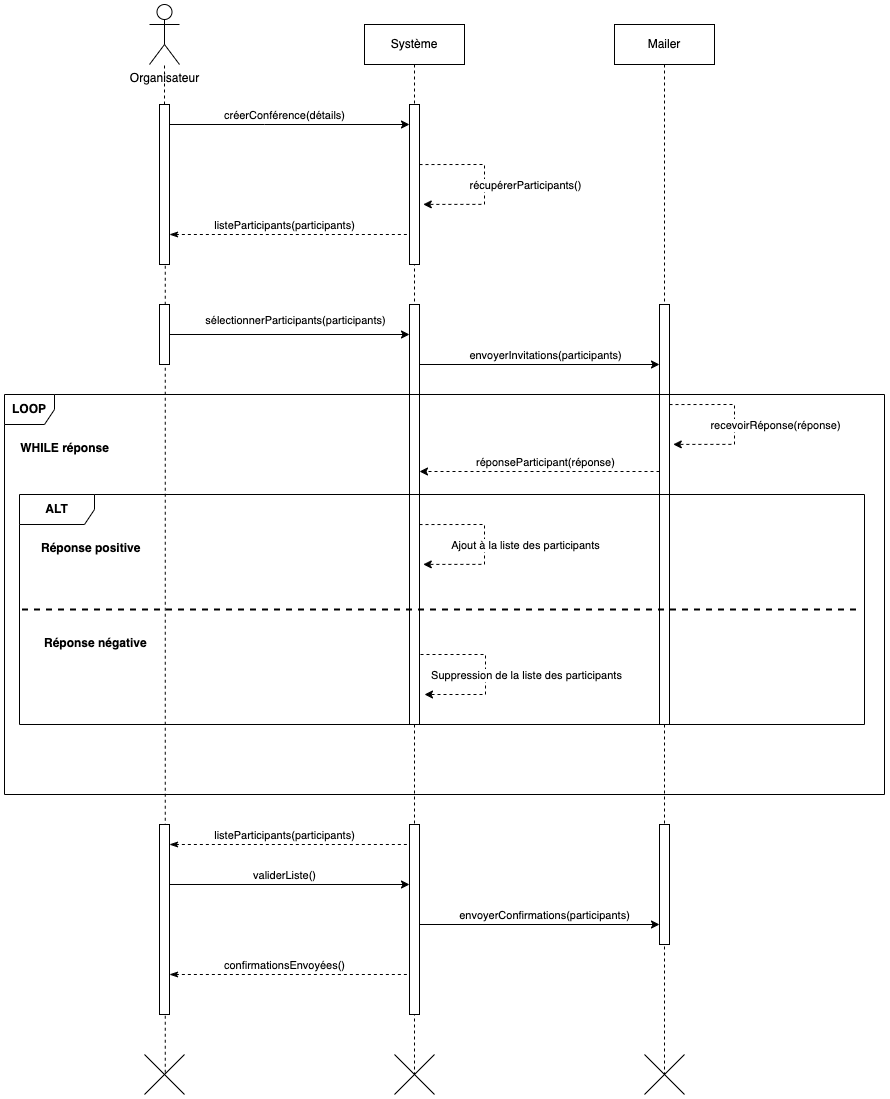

The diagram above was exported from draw.io. Its source (the exported page's mxGraphModel, read from the mxfile embedded in the PNG):
<mxGraphModel dx="1793" dy="1068" grid="1" gridSize="10" guides="1" tooltips="1" connect="1" arrows="1" fold="1" page="1" pageScale="1" pageWidth="827" pageHeight="1169" math="0" shadow="0">
  <root>
    <mxCell id="0" />
    <mxCell id="1" parent="0" />
    <mxCell id="HE8XgLgueNXkd9YTy3hw-3" value="Système" style="shape=umlLifeline;perimeter=lifelinePerimeter;whiteSpace=wrap;html=1;container=1;dropTarget=0;collapsible=0;recursiveResize=0;outlineConnect=0;portConstraint=eastwest;newEdgeStyle={&quot;edgeStyle&quot;:&quot;elbowEdgeStyle&quot;,&quot;elbow&quot;:&quot;vertical&quot;,&quot;curved&quot;:0,&quot;rounded&quot;:0};" vertex="1" parent="1">
      <mxGeometry x="400" y="40" width="100" height="1050" as="geometry" />
    </mxCell>
    <mxCell id="HE8XgLgueNXkd9YTy3hw-4" value="" style="shape=umlDestroy;dashed=0;targetShapes=umlLifeline;" vertex="1" parent="HE8XgLgueNXkd9YTy3hw-3">
      <mxGeometry x="30" y="1030" width="40" height="40" as="geometry" />
    </mxCell>
    <mxCell id="HE8XgLgueNXkd9YTy3hw-5" value="Mailer" style="shape=umlLifeline;perimeter=lifelinePerimeter;whiteSpace=wrap;html=1;container=1;dropTarget=0;collapsible=0;recursiveResize=0;outlineConnect=0;portConstraint=eastwest;newEdgeStyle={&quot;edgeStyle&quot;:&quot;elbowEdgeStyle&quot;,&quot;elbow&quot;:&quot;vertical&quot;,&quot;curved&quot;:0,&quot;rounded&quot;:0};" vertex="1" parent="1">
      <mxGeometry x="650" y="40" width="100" height="1050" as="geometry" />
    </mxCell>
    <mxCell id="HE8XgLgueNXkd9YTy3hw-6" value="" style="shape=umlDestroy;dashed=0;targetShapes=umlLifeline;" vertex="1" parent="HE8XgLgueNXkd9YTy3hw-5">
      <mxGeometry x="30" y="1030" width="40" height="40" as="geometry" />
    </mxCell>
    <mxCell id="HE8XgLgueNXkd9YTy3hw-24" value="" style="html=1;points=[[0,0,0,0,5],[0,1,0,0,-5],[1,0,0,0,5],[1,1,0,0,-5]];perimeter=orthogonalPerimeter;outlineConnect=0;targetShapes=umlLifeline;portConstraint=eastwest;newEdgeStyle={&quot;curved&quot;:0,&quot;rounded&quot;:0};" vertex="1" parent="HE8XgLgueNXkd9YTy3hw-5">
      <mxGeometry x="45" y="280" width="10" height="420" as="geometry" />
    </mxCell>
    <mxCell id="HE8XgLgueNXkd9YTy3hw-49" value="" style="html=1;points=[[0,0,0,0,5],[0,1,0,0,-5],[1,0,0,0,5],[1,1,0,0,-5]];perimeter=orthogonalPerimeter;outlineConnect=0;targetShapes=umlLifeline;portConstraint=eastwest;newEdgeStyle={&quot;curved&quot;:0,&quot;rounded&quot;:0};" vertex="1" parent="HE8XgLgueNXkd9YTy3hw-5">
      <mxGeometry x="45" y="800" width="10" height="120" as="geometry" />
    </mxCell>
    <mxCell id="HE8XgLgueNXkd9YTy3hw-2" value="" style="shape=umlDestroy;dashed=0;targetShapes=umlLifeline;" vertex="1" parent="1">
      <mxGeometry x="180" y="1070" width="40" height="40" as="geometry" />
    </mxCell>
    <mxCell id="HE8XgLgueNXkd9YTy3hw-7" value="Organisateur" style="shape=umlActor;verticalLabelPosition=bottom;verticalAlign=top;html=1;" vertex="1" parent="1">
      <mxGeometry x="185" y="20" width="30" height="60" as="geometry" />
    </mxCell>
    <mxCell id="HE8XgLgueNXkd9YTy3hw-8" value="" style="endArrow=none;dashed=1;html=1;rounded=0;" edge="1" parent="1">
      <mxGeometry width="50" height="50" relative="1" as="geometry">
        <mxPoint x="200" y="120" as="sourcePoint" />
        <mxPoint x="200" y="80" as="targetPoint" />
      </mxGeometry>
    </mxCell>
    <mxCell id="HE8XgLgueNXkd9YTy3hw-12" value="" style="endArrow=none;dashed=1;html=1;rounded=0;exitX=0.519;exitY=0.456;exitDx=0;exitDy=0;exitPerimeter=0;" edge="1" parent="1" source="HE8XgLgueNXkd9YTy3hw-2">
      <mxGeometry width="50" height="50" relative="1" as="geometry">
        <mxPoint x="200" y="1070" as="sourcePoint" />
        <mxPoint x="200.76" y="170" as="targetPoint" />
      </mxGeometry>
    </mxCell>
    <mxCell id="HE8XgLgueNXkd9YTy3hw-14" style="edgeStyle=orthogonalEdgeStyle;rounded=0;orthogonalLoop=1;jettySize=auto;html=1;curved=0;" edge="1" parent="1">
      <mxGeometry relative="1" as="geometry">
        <mxPoint x="205" y="140" as="sourcePoint" />
        <mxPoint x="445" y="140" as="targetPoint" />
        <Array as="points">
          <mxPoint x="300" y="140" />
          <mxPoint x="300" y="140" />
        </Array>
      </mxGeometry>
    </mxCell>
    <mxCell id="HE8XgLgueNXkd9YTy3hw-15" value="créerConférence(détails)" style="edgeLabel;html=1;align=center;verticalAlign=middle;resizable=0;points=[];" vertex="1" connectable="0" parent="HE8XgLgueNXkd9YTy3hw-14">
      <mxGeometry x="-0.2583" y="2" relative="1" as="geometry">
        <mxPoint x="26" y="-8" as="offset" />
      </mxGeometry>
    </mxCell>
    <mxCell id="HE8XgLgueNXkd9YTy3hw-16" value="" style="html=1;points=[[0,0,0,0,5],[0,1,0,0,-5],[1,0,0,0,5],[1,1,0,0,-5]];perimeter=orthogonalPerimeter;outlineConnect=0;targetShapes=umlLifeline;portConstraint=eastwest;newEdgeStyle={&quot;curved&quot;:0,&quot;rounded&quot;:0};" vertex="1" parent="1">
      <mxGeometry x="445" y="120" width="10" height="160" as="geometry" />
    </mxCell>
    <mxCell id="HE8XgLgueNXkd9YTy3hw-17" style="edgeStyle=orthogonalEdgeStyle;rounded=0;orthogonalLoop=1;jettySize=auto;html=1;curved=0;endArrow=none;endFill=0;startArrow=classicThin;startFill=1;dashed=1;" edge="1" parent="1">
      <mxGeometry relative="1" as="geometry">
        <Array as="points">
          <mxPoint x="300" y="250" />
          <mxPoint x="300" y="250" />
        </Array>
        <mxPoint x="205" y="250" as="sourcePoint" />
        <mxPoint x="445" y="250" as="targetPoint" />
      </mxGeometry>
    </mxCell>
    <mxCell id="HE8XgLgueNXkd9YTy3hw-18" value="listeParticipants(participants)" style="edgeLabel;html=1;align=center;verticalAlign=middle;resizable=0;points=[];" vertex="1" connectable="0" parent="HE8XgLgueNXkd9YTy3hw-17">
      <mxGeometry x="-0.2583" y="2" relative="1" as="geometry">
        <mxPoint x="26" y="-8" as="offset" />
      </mxGeometry>
    </mxCell>
    <mxCell id="HE8XgLgueNXkd9YTy3hw-19" value="" style="html=1;points=[[0,0,0,0,5],[0,1,0,0,-5],[1,0,0,0,5],[1,1,0,0,-5]];perimeter=orthogonalPerimeter;outlineConnect=0;targetShapes=umlLifeline;portConstraint=eastwest;newEdgeStyle={&quot;curved&quot;:0,&quot;rounded&quot;:0};" vertex="1" parent="1">
      <mxGeometry x="195" y="120" width="10" height="160" as="geometry" />
    </mxCell>
    <mxCell id="HE8XgLgueNXkd9YTy3hw-25" style="edgeStyle=orthogonalEdgeStyle;rounded=0;orthogonalLoop=1;jettySize=auto;html=1;curved=0;" edge="1" parent="1">
      <mxGeometry relative="1" as="geometry">
        <mxPoint x="455" y="380" as="sourcePoint" />
        <mxPoint x="695" y="380" as="targetPoint" />
      </mxGeometry>
    </mxCell>
    <mxCell id="HE8XgLgueNXkd9YTy3hw-26" value="envoyerInvitations(participants)" style="edgeLabel;html=1;align=center;verticalAlign=middle;resizable=0;points=[];" vertex="1" connectable="0" parent="HE8XgLgueNXkd9YTy3hw-25">
      <mxGeometry x="0.2139" y="1" relative="1" as="geometry">
        <mxPoint x="-21" y="-9" as="offset" />
      </mxGeometry>
    </mxCell>
    <mxCell id="HE8XgLgueNXkd9YTy3hw-20" value="" style="html=1;points=[[0,0,0,0,5],[0,1,0,0,-5],[1,0,0,0,5],[1,1,0,0,-5]];perimeter=orthogonalPerimeter;outlineConnect=0;targetShapes=umlLifeline;portConstraint=eastwest;newEdgeStyle={&quot;curved&quot;:0,&quot;rounded&quot;:0};" vertex="1" parent="1">
      <mxGeometry x="445" y="320" width="10" height="420" as="geometry" />
    </mxCell>
    <mxCell id="HE8XgLgueNXkd9YTy3hw-22" style="edgeStyle=orthogonalEdgeStyle;rounded=0;orthogonalLoop=1;jettySize=auto;html=1;curved=0;" edge="1" parent="1">
      <mxGeometry relative="1" as="geometry">
        <mxPoint x="205" y="350" as="sourcePoint" />
        <mxPoint x="445" y="350" as="targetPoint" />
      </mxGeometry>
    </mxCell>
    <mxCell id="HE8XgLgueNXkd9YTy3hw-23" value="sélectionnerParticipants(participants)" style="edgeLabel;html=1;align=center;verticalAlign=middle;resizable=0;points=[];" vertex="1" connectable="0" parent="HE8XgLgueNXkd9YTy3hw-22">
      <mxGeometry x="0.1417" y="-1" relative="1" as="geometry">
        <mxPoint x="-12" y="-16" as="offset" />
      </mxGeometry>
    </mxCell>
    <mxCell id="HE8XgLgueNXkd9YTy3hw-21" value="" style="html=1;points=[[0,0,0,0,5],[0,1,0,0,-5],[1,0,0,0,5],[1,1,0,0,-5]];perimeter=orthogonalPerimeter;outlineConnect=0;targetShapes=umlLifeline;portConstraint=eastwest;newEdgeStyle={&quot;curved&quot;:0,&quot;rounded&quot;:0};" vertex="1" parent="1">
      <mxGeometry x="195" y="320" width="10" height="60" as="geometry" />
    </mxCell>
    <mxCell id="HE8XgLgueNXkd9YTy3hw-27" style="edgeStyle=orthogonalEdgeStyle;rounded=0;orthogonalLoop=1;jettySize=auto;html=1;curved=0;dashed=1;" edge="1" parent="1">
      <mxGeometry relative="1" as="geometry">
        <mxPoint x="695" y="487" as="sourcePoint" />
        <mxPoint x="455" y="487" as="targetPoint" />
      </mxGeometry>
    </mxCell>
    <mxCell id="HE8XgLgueNXkd9YTy3hw-28" value="réponseParticipant(réponse)" style="edgeLabel;html=1;align=center;verticalAlign=middle;resizable=0;points=[];" vertex="1" connectable="0" parent="HE8XgLgueNXkd9YTy3hw-27">
      <mxGeometry x="-0.1107" y="-3" relative="1" as="geometry">
        <mxPoint x="-8" y="-7" as="offset" />
      </mxGeometry>
    </mxCell>
    <mxCell id="HE8XgLgueNXkd9YTy3hw-29" value="&lt;b&gt;LOOP&lt;/b&gt;" style="shape=umlFrame;whiteSpace=wrap;html=1;pointerEvents=0;recursiveResize=0;container=1;collapsible=0;width=50;" vertex="1" parent="1">
      <mxGeometry x="40" y="410" width="880" height="400" as="geometry" />
    </mxCell>
    <mxCell id="HE8XgLgueNXkd9YTy3hw-30" value="&lt;b&gt;WHILE réponse&lt;/b&gt;" style="text;align=center;html=1;" vertex="1" parent="HE8XgLgueNXkd9YTy3hw-29">
      <mxGeometry width="100" height="20" relative="1" as="geometry">
        <mxPoint x="10" y="40" as="offset" />
      </mxGeometry>
    </mxCell>
    <mxCell id="HE8XgLgueNXkd9YTy3hw-31" value="&lt;b&gt;ALT&lt;/b&gt;" style="shape=umlFrame;whiteSpace=wrap;html=1;pointerEvents=0;recursiveResize=0;container=1;collapsible=0;width=75;height=30;" vertex="1" parent="HE8XgLgueNXkd9YTy3hw-29">
      <mxGeometry x="15" y="100" width="845" height="230" as="geometry" />
    </mxCell>
    <mxCell id="HE8XgLgueNXkd9YTy3hw-32" value="&lt;b&gt;Réponse positive&lt;/b&gt;" style="text;html=1;" vertex="1" parent="HE8XgLgueNXkd9YTy3hw-31">
      <mxGeometry width="100" height="20" relative="1" as="geometry">
        <mxPoint x="20" y="40" as="offset" />
      </mxGeometry>
    </mxCell>
    <mxCell id="HE8XgLgueNXkd9YTy3hw-33" value="&lt;b&gt;Réponse négative&lt;/b&gt;" style="line;strokeWidth=2;dashed=1;labelPosition=center;verticalLabelPosition=bottom;align=left;verticalAlign=top;spacingLeft=20;spacingTop=15;html=1;whiteSpace=wrap;" vertex="1" parent="HE8XgLgueNXkd9YTy3hw-31">
      <mxGeometry x="2.5" y="110" width="840" height="10" as="geometry" />
    </mxCell>
    <mxCell id="HE8XgLgueNXkd9YTy3hw-40" style="edgeStyle=orthogonalEdgeStyle;rounded=0;orthogonalLoop=1;jettySize=auto;html=1;curved=0;entryX=1.376;entryY=0.595;entryDx=0;entryDy=0;entryPerimeter=0;dashed=1;" edge="1" parent="HE8XgLgueNXkd9YTy3hw-31">
      <mxGeometry relative="1" as="geometry">
        <mxPoint x="401" y="160" as="sourcePoint" />
        <mxPoint x="405" y="200" as="targetPoint" />
        <Array as="points">
          <mxPoint x="466" y="160" />
        </Array>
      </mxGeometry>
    </mxCell>
    <mxCell id="HE8XgLgueNXkd9YTy3hw-41" value="Suppression de la liste des participants" style="edgeLabel;html=1;align=center;verticalAlign=middle;resizable=0;points=[];" vertex="1" connectable="0" parent="HE8XgLgueNXkd9YTy3hw-40">
      <mxGeometry x="0.1591" y="-1" relative="1" as="geometry">
        <mxPoint x="41" y="-11" as="offset" />
      </mxGeometry>
    </mxCell>
    <mxCell id="HE8XgLgueNXkd9YTy3hw-54" style="edgeStyle=orthogonalEdgeStyle;rounded=0;orthogonalLoop=1;jettySize=auto;html=1;curved=0;entryX=1.376;entryY=0.595;entryDx=0;entryDy=0;entryPerimeter=0;dashed=1;" edge="1" parent="HE8XgLgueNXkd9YTy3hw-29">
      <mxGeometry relative="1" as="geometry">
        <mxPoint x="665" y="10.047619047619037" as="sourcePoint" />
        <mxPoint x="668.7600000000002" y="49.90000000000009" as="targetPoint" />
        <Array as="points">
          <mxPoint x="730" y="10" />
        </Array>
      </mxGeometry>
    </mxCell>
    <mxCell id="HE8XgLgueNXkd9YTy3hw-55" value="recevoirRéponse(réponse)" style="edgeLabel;html=1;align=center;verticalAlign=middle;resizable=0;points=[];" vertex="1" connectable="0" parent="HE8XgLgueNXkd9YTy3hw-54">
      <mxGeometry x="0.1591" y="-1" relative="1" as="geometry">
        <mxPoint x="41" y="-11" as="offset" />
      </mxGeometry>
    </mxCell>
    <mxCell id="HE8XgLgueNXkd9YTy3hw-38" style="edgeStyle=orthogonalEdgeStyle;rounded=0;orthogonalLoop=1;jettySize=auto;html=1;curved=0;entryX=1.376;entryY=0.595;entryDx=0;entryDy=0;entryPerimeter=0;dashed=1;" edge="1" parent="1">
      <mxGeometry relative="1" as="geometry">
        <mxPoint x="455" y="540.047619047619" as="sourcePoint" />
        <mxPoint x="458.7600000000002" y="579.9000000000001" as="targetPoint" />
        <Array as="points">
          <mxPoint x="520" y="540" />
        </Array>
      </mxGeometry>
    </mxCell>
    <mxCell id="HE8XgLgueNXkd9YTy3hw-39" value="Ajout à la liste des participants" style="edgeLabel;html=1;align=center;verticalAlign=middle;resizable=0;points=[];" vertex="1" connectable="0" parent="HE8XgLgueNXkd9YTy3hw-38">
      <mxGeometry x="0.1591" y="-1" relative="1" as="geometry">
        <mxPoint x="41" y="-11" as="offset" />
      </mxGeometry>
    </mxCell>
    <mxCell id="HE8XgLgueNXkd9YTy3hw-50" style="edgeStyle=orthogonalEdgeStyle;rounded=0;orthogonalLoop=1;jettySize=auto;html=1;curved=0;" edge="1" parent="1">
      <mxGeometry relative="1" as="geometry">
        <mxPoint x="455" y="940" as="sourcePoint" />
        <mxPoint x="695" y="940" as="targetPoint" />
      </mxGeometry>
    </mxCell>
    <mxCell id="HE8XgLgueNXkd9YTy3hw-51" value="envoyerConfirmations(participants)" style="edgeLabel;html=1;align=center;verticalAlign=middle;resizable=0;points=[];" vertex="1" connectable="0" parent="HE8XgLgueNXkd9YTy3hw-50">
      <mxGeometry x="-0.1829" y="2" relative="1" as="geometry">
        <mxPoint x="27" y="-8" as="offset" />
      </mxGeometry>
    </mxCell>
    <mxCell id="HE8XgLgueNXkd9YTy3hw-43" value="" style="html=1;points=[[0,0,0,0,5],[0,1,0,0,-5],[1,0,0,0,5],[1,1,0,0,-5]];perimeter=orthogonalPerimeter;outlineConnect=0;targetShapes=umlLifeline;portConstraint=eastwest;newEdgeStyle={&quot;curved&quot;:0,&quot;rounded&quot;:0};" vertex="1" parent="1">
      <mxGeometry x="445" y="840" width="10" height="190" as="geometry" />
    </mxCell>
    <mxCell id="HE8XgLgueNXkd9YTy3hw-44" style="edgeStyle=orthogonalEdgeStyle;rounded=0;orthogonalLoop=1;jettySize=auto;html=1;curved=0;endArrow=none;endFill=0;startArrow=classicThin;startFill=1;dashed=1;" edge="1" parent="1" source="HE8XgLgueNXkd9YTy3hw-46" target="HE8XgLgueNXkd9YTy3hw-43">
      <mxGeometry relative="1" as="geometry">
        <Array as="points">
          <mxPoint x="300" y="860" />
          <mxPoint x="300" y="860" />
        </Array>
      </mxGeometry>
    </mxCell>
    <mxCell id="HE8XgLgueNXkd9YTy3hw-45" value="listeParticipants(participants)" style="edgeLabel;html=1;align=center;verticalAlign=middle;resizable=0;points=[];" vertex="1" connectable="0" parent="HE8XgLgueNXkd9YTy3hw-44">
      <mxGeometry x="-0.2583" y="2" relative="1" as="geometry">
        <mxPoint x="26" y="-8" as="offset" />
      </mxGeometry>
    </mxCell>
    <mxCell id="HE8XgLgueNXkd9YTy3hw-47" style="edgeStyle=orthogonalEdgeStyle;rounded=0;orthogonalLoop=1;jettySize=auto;html=1;curved=0;" edge="1" parent="1">
      <mxGeometry relative="1" as="geometry">
        <mxPoint x="205" y="900" as="sourcePoint" />
        <mxPoint x="445" y="900" as="targetPoint" />
      </mxGeometry>
    </mxCell>
    <mxCell id="HE8XgLgueNXkd9YTy3hw-48" value="validerListe()" style="edgeLabel;html=1;align=center;verticalAlign=middle;resizable=0;points=[];" vertex="1" connectable="0" parent="HE8XgLgueNXkd9YTy3hw-47">
      <mxGeometry x="-0.298" y="3" relative="1" as="geometry">
        <mxPoint x="31" y="-7" as="offset" />
      </mxGeometry>
    </mxCell>
    <mxCell id="HE8XgLgueNXkd9YTy3hw-46" value="" style="html=1;points=[[0,0,0,0,5],[0,1,0,0,-5],[1,0,0,0,5],[1,1,0,0,-5]];perimeter=orthogonalPerimeter;outlineConnect=0;targetShapes=umlLifeline;portConstraint=eastwest;newEdgeStyle={&quot;curved&quot;:0,&quot;rounded&quot;:0};" vertex="1" parent="1">
      <mxGeometry x="195" y="840" width="10" height="190" as="geometry" />
    </mxCell>
    <mxCell id="HE8XgLgueNXkd9YTy3hw-56" style="edgeStyle=orthogonalEdgeStyle;rounded=0;orthogonalLoop=1;jettySize=auto;html=1;curved=0;endArrow=none;endFill=0;startArrow=classicThin;startFill=1;dashed=1;" edge="1" parent="1">
      <mxGeometry relative="1" as="geometry">
        <Array as="points">
          <mxPoint x="300" y="990" />
          <mxPoint x="300" y="990" />
        </Array>
        <mxPoint x="205" y="990" as="sourcePoint" />
        <mxPoint x="445" y="990" as="targetPoint" />
      </mxGeometry>
    </mxCell>
    <mxCell id="HE8XgLgueNXkd9YTy3hw-57" value="confirmationsEnvoyées()" style="edgeLabel;html=1;align=center;verticalAlign=middle;resizable=0;points=[];" vertex="1" connectable="0" parent="HE8XgLgueNXkd9YTy3hw-56">
      <mxGeometry x="-0.2583" y="2" relative="1" as="geometry">
        <mxPoint x="26" y="-8" as="offset" />
      </mxGeometry>
    </mxCell>
    <mxCell id="HE8XgLgueNXkd9YTy3hw-58" style="edgeStyle=orthogonalEdgeStyle;rounded=0;orthogonalLoop=1;jettySize=auto;html=1;curved=0;entryX=1.376;entryY=0.595;entryDx=0;entryDy=0;entryPerimeter=0;dashed=1;" edge="1" parent="1">
      <mxGeometry relative="1" as="geometry">
        <mxPoint x="455" y="180.04761904761904" as="sourcePoint" />
        <mxPoint x="458.7600000000002" y="219.9000000000001" as="targetPoint" />
        <Array as="points">
          <mxPoint x="520" y="180" />
        </Array>
      </mxGeometry>
    </mxCell>
    <mxCell id="HE8XgLgueNXkd9YTy3hw-59" value="récupérerParticipants()" style="edgeLabel;html=1;align=center;verticalAlign=middle;resizable=0;points=[];" vertex="1" connectable="0" parent="HE8XgLgueNXkd9YTy3hw-58">
      <mxGeometry x="0.1591" y="-1" relative="1" as="geometry">
        <mxPoint x="41" y="-11" as="offset" />
      </mxGeometry>
    </mxCell>
  </root>
</mxGraphModel>